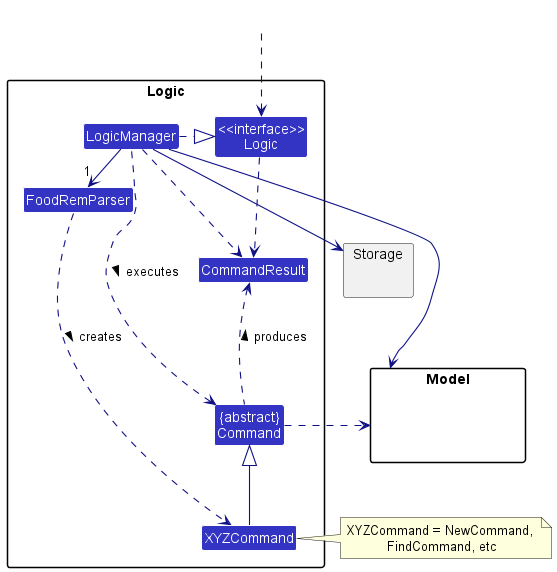

The diagram above was rendered by PlantUML. Its source (embedded in the PNG):
@startuml
!include style.puml
skinparam arrowThickness 1.1
skinparam arrowColor LOGIC_COLOR_T4
skinparam classBackgroundColor LOGIC_COLOR

package Logic {

Class FoodRemParser
Class XYZCommand
Class CommandResult
Class "{abstract}\nCommand" as Command


Class "<<interface>>\nLogic" as Logic
Class LogicManager
}

package Model{
Class HiddenModel #FFFFFF
}

package Storage{
}

Class HiddenOutside #FFFFFF
HiddenOutside ..> Logic

LogicManager .right.|> Logic
LogicManager -right->"1" FoodRemParser
FoodRemParser ..> XYZCommand : creates >

XYZCommand -up-|> Command
LogicManager .left.> Command : executes >

LogicManager --> Model
LogicManager --> Storage
Storage --[hidden] Model
Command .[hidden]up.> Storage
Command .right.> Model
note right of XYZCommand: XYZCommand = NewCommand, \nFindCommand, etc

Logic ..> CommandResult
LogicManager .down.> CommandResult
Command .up.> CommandResult : produces >
@enduml